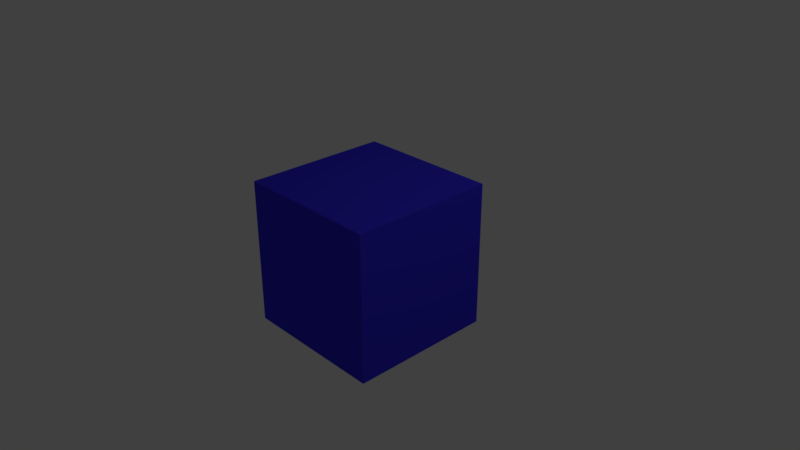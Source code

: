 # Source: untitled.blend  (saved by Blender 2.79.0; exported with 4.5.12 LTS)
import bpy
from mathutils import Matrix  # noqa: F401  (used for matrix-valued properties, if any)

bpy.ops.wm.read_factory_settings(use_empty=True)
scene = bpy.context.scene
scene.name = 'Scene'

# ---- collections
col_collection_1 = bpy.data.collections.new('Collection 1'); scene.collection.children.link(col_collection_1)

# ---- materials (node trees are filled in below, after node groups)
mat_material = bpy.data.materials.new('Material')
mat_material.alpha_threshold = 0.0
mat_material.use_transparent_shadow = False
mat_material.diffuse_color = (0.04269, 0.03257, 0.8, 1.0)
mat_material.roughness = 0.5
mat_material.line_color = (0.0, 0.0, 0.0, 1.0)

# ---- material node trees

# ---- world
world_world = bpy.data.worlds.new('World'); scene.world = world_world
world_world.color = (0.05088, 0.05088, 0.05088)
world_world.use_sun_shadow = False
world_world.sun_shadow_jitter_overblur = 0.0
world_world.cycles.sampling_method = 'MANUAL'

# ---- cameras
cam_camera = bpy.data.cameras.new('Camera')
cam_camera.clip_end = 100.0
cam_camera.lens = 35.0
cam_camera.sensor_width = 32.0
cam_camera.sensor_height = 18.0
cam_camera.ortho_scale = 7.314
cam_camera.dof.focus_distance = 0.0
cam_camera.dof.aperture_fstop = 128.0

# ---- lights
light_lamp = bpy.data.lights.new('Lamp', 'POINT')
light_lamp.transmission_factor = 0.0
light_lamp.cutoff_distance = 30.0
light_lamp.energy = 100.0
light_lamp.shadow_buffer_clip_start = 1.001
light_lamp.shadow_soft_size = 0.1
light_lamp.shadow_maximum_resolution = 0.006
light_lamp.use_absolute_resolution = True

# ---- meshes
me_cube = bpy.data.meshes.new('Cube')
me_cube.from_pydata([(1.0, 1.0, -1.0), (1.0, -1.0, -1.0), (-1.0, -1.0, -1.0), (-1.0, 1.0, -1.0), (1.0, 1.0, 1.0), (1.0, -1.0, 1.0), (-1.0, -1.0, 1.0), (-1.0, 1.0, 1.0)], [], [(0, 1, 2, 3), (4, 7, 6, 5), (0, 4, 5, 1), (1, 5, 6, 2), (2, 6, 7, 3), (4, 0, 3, 7)])
me_cube.materials.append(mat_material)
me_cube.use_remesh_preserve_volume = False
me_cube.use_remesh_preserve_attributes = False
me_cube.use_mirror_vertex_groups = False
me_cube.update()

# ---- objects
ob_cube = bpy.data.objects.new('Cube', me_cube)
ob_lamp = bpy.data.objects.new('Lamp', light_lamp)
ob_camera = bpy.data.objects.new('Camera', cam_camera)

# ---- transforms, parenting, visibility, modifiers, constraints
ob_cube.location = (0.0, 0.0, 0.0)
ob_cube.lock_rotations_4d = False
ob_cube.empty_display_type = 'ARROWS'
ob_cube.lineart.crease_threshold = 0.0
ob_lamp.location = (4.076, 1.005, 5.904)
ob_lamp.rotation_euler = (0.6503, 0.05522, 1.866)
ob_lamp.lock_rotations_4d = False
ob_lamp.empty_display_type = 'ARROWS'
ob_lamp.color = (0.0, 0.0, 0.0, 0.0)
ob_lamp.lineart.crease_threshold = 0.0
ob_camera.location = (7.481, -6.508, 5.344)
ob_camera.rotation_euler = (1.109, 0.0, 0.8149)
ob_camera.lock_rotations_4d = False
ob_camera.empty_display_type = 'ARROWS'
ob_camera.color = (0.0, 0.0, 0.0, 0.0)
ob_camera.display_type = 'WIRE'
ob_camera.lineart.crease_threshold = 0.0

# ---- collection membership
col_collection_1.objects.link(ob_cube)
col_collection_1.objects.link(ob_lamp)
col_collection_1.objects.link(ob_camera)

# ---- scene / render settings (as saved in the file)
scene.camera = ob_camera
scene.frame_start = 1; scene.frame_end = 250; scene.frame_set(1)
scene.render.engine = 'BLENDER_EEVEE_NEXT'
scene.render.resolution_percentage = 50
scene.render.dither_intensity = 0.0
scene.cycles.use_denoising = False
scene.cycles.samples = 128
scene.cycles.sampling_pattern = 'TABULATED_SOBOL'
scene.cycles.use_adaptive_sampling = False
scene.cycles.use_light_tree = False
scene.cycles.blur_glossy = 0.0
scene.cycles.sample_clamp_indirect = 0.0
scene.view_settings.view_transform = 'Standard'
bpy.context.view_layer.update()
